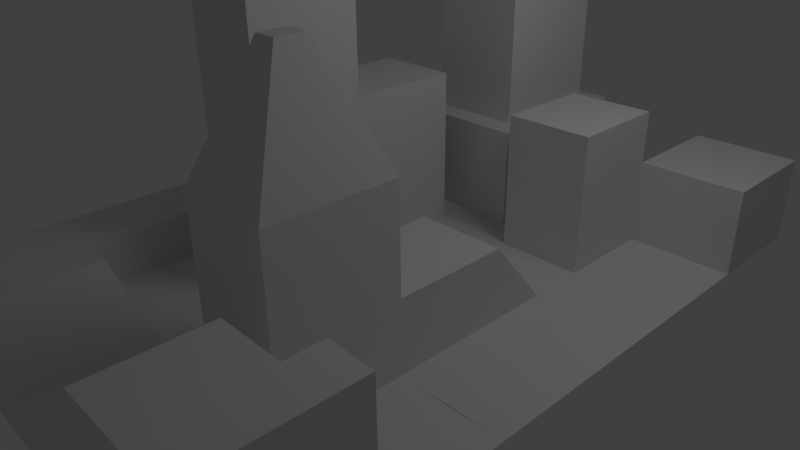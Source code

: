 # Source: cityscape.blend  (saved by Blender 2.58.1; exported with 4.5.12 LTS)
import bpy
from mathutils import Matrix  # noqa: F401  (used for matrix-valued properties, if any)

bpy.ops.wm.read_factory_settings(use_empty=True)
scene = bpy.context.scene
scene.name = 'Scene'

# ---- collections
col_collection_1 = bpy.data.collections.new('Collection 1'); scene.collection.children.link(col_collection_1)

# ---- materials (node trees are filled in below, after node groups)
mat_null = bpy.data.materials.new('(null)')
mat_null.alpha_threshold = 0.0
mat_null.use_transparent_shadow = False
mat_null.roughness = 0.5
mat_null.line_color = (0.0, 0.0, 0.0, 1.0)

# ---- material node trees

# ---- world
world_world = bpy.data.worlds.new('World'); scene.world = world_world
world_world.color = (0.05088, 0.05088, 0.05088)
world_world.use_sun_shadow = False
world_world.sun_shadow_jitter_overblur = 0.0
world_world.cycles.sampling_method = 'MANUAL'
world_world.cycles.sample_map_resolution = 256

# ---- cameras
cam_camera = bpy.data.cameras.new('Camera')
cam_camera.clip_end = 100.0
cam_camera.lens = 35.0
cam_camera.ortho_scale = 7.314
cam_camera.dof.focus_distance = 0.0
cam_camera.dof.aperture_fstop = 128.0

# ---- lights
light_lamp = bpy.data.lights.new('Lamp', 'POINT')
light_lamp.transmission_factor = 0.0
light_lamp.cutoff_distance = 30.0
light_lamp.energy = 100.0
light_lamp.shadow_buffer_clip_start = 1.001
light_lamp.shadow_soft_size = 1.0
light_lamp.shadow_maximum_resolution = 0.006
light_lamp.use_absolute_resolution = True
light_lamp.cycles.use_multiple_importance_sampling = False

# ---- meshes
me_cityscape = bpy.data.meshes.new('cityscape')
me_cityscape.from_pydata([(0.05271, -0.3785, 4.895), (0.05271, 0.7923, 4.89), (0.6739, 0.7923, 4.89), (0.05249, -0.3785, 3.161), (0.6737, 0.7923, 3.156), (0.05249, 0.7923, 3.156), (0.05149, 2.217, -4.473), (0.6727, 2.217, -4.473), (0.05149, 3.322, -4.473), (0.05167, 2.217, -3.106), (0.05167, 3.322, -3.106), (0.6728, 2.217, -3.106), (0.05249, -2.744, 3.154), (0.05192, -2.741, 3.589), (0.05249, -1.548, 3.161), (1.706, -4.155, 4.892), (1.703, -3.572, 3.588), (1.706, -4.155, 3.157), (1.703, -3.572, 3.14), (1.703, -2.739, 4.887), (1.703, -2.736, 3.588), (0.05517, -4.16, 4.893), (0.05271, -2.744, 4.888), (0.05495, -4.16, 3.159), (0.05192, -3.577, 3.589), (0.05186, -3.577, 3.141), (0.05474, -4.16, 1.579), (0.05166, -3.577, 1.588), (0.05271, -1.548, 4.895), (0.05228, -2.744, 1.574), (2.904, 2.237, -1.555), (2.904, 2.237, 0.04215), (2.894, 3.343, -1.555), (2.894, 3.343, 0.04215), (0.6732, 2.217, 0.04245), (0.673, 2.217, -1.554), (0.6631, 3.322, -1.554), (0.6633, 3.322, 0.04245), (0.05208, 2.217, 0.04253), (0.05208, 3.322, 0.04253), (0.05187, 2.217, -1.554), (0.05187, 3.322, -1.554), (0.05187, 3.322, -1.554), (0.05228, 2.217, 1.571), (0.05228, 3.322, 1.571), (0.05208, 3.322, 0.04253), (0.05249, 2.217, 3.15), (0.05249, 3.322, 3.15), (0.05271, 2.217, 4.884), (0.05271, 3.322, 4.884), (0.6739, 1.29, 4.89), (0.6737, 1.29, 3.156), (0.6739, 2.217, 4.884), (0.6737, 2.217, 3.15), (0.6734, 1.29, 1.576), (0.6734, 2.217, 1.571), (0.6733, 1.29, 0.04798), (0.673, 1.29, -1.549), (0.673, 1.29, -2.03), (0.6727, 1.29, -4.468), (0.05249, 1.29, 3.156), (0.05271, 1.29, 4.89), (0.05228, 1.29, 1.576), (0.05208, 1.29, 0.04806), (0.05187, 1.29, -1.549), (0.05181, 1.29, -2.029), (0.05149, 1.29, -4.467), (0.05181, 0.7923, -2.029), (0.05149, 0.7923, -4.467), (0.05187, 0.7923, -1.549), (0.05208, 0.7923, 0.04806), (0.05228, 0.7923, 1.576), (0.05181, 0.7923, -2.029), (0.05149, 0.7923, -4.467), (0.05187, 0.7923, -1.549), (0.05208, 0.7923, 0.04806), (0.05228, 0.7923, 1.576), (0.05249, 0.7923, 3.156), (0.05271, 0.7923, 4.89), (1.221, -2.742, -2.941), (1.22, -2.742, -4.469), (1.223, -4.158, -4.465), (1.223, -4.158, -2.937), (0.05169, -2.744, -2.941), (0.05415, -4.16, -2.937), (0.05395, -4.16, -4.465), (0.05149, -2.744, -4.469), (1.941, -1.548, -1.543), (1.941, -1.548, -2.934), (1.941, -2.744, -1.551), (1.941, -2.744, -2.941), (0.05187, -1.548, -1.543), (0.05187, -2.744, -1.55), (0.05169, -1.548, -2.934), (4.155, 0.7923, 1.576), (4.154, 0.7923, 0.04753), (4.154, -0.3785, 0.0526), (4.155, -0.3785, 1.581), (2.28, 0.7923, 0.04777), (2.28, 0.7923, 1.576), (2.28, -0.3785, 1.581), (2.28, -0.3785, 0.05284), (2.28, 0.7923, -1.549), (2.28, -0.3785, -1.544), (0.05228, -0.3785, 1.581), (0.05208, -0.3785, 0.05313), (0.05187, -0.3785, -1.544), (8.344, 0.01555, -3.039), (8.343, 0.01555, -3.444), (8.343, -0.3044, -3.443), (8.344, -0.3044, -3.038), (7.036, 0.235, -3.722), (7.036, 0.235, -2.761), (7.036, -0.5239, -3.72), (7.036, -0.5239, -2.759), (4.551, 0.235, -2.761), (4.551, -0.5239, -2.759), (4.551, -0.5239, -3.72), (4.551, 0.235, -3.722), (4.434, 0.5152, -4.117), (4.434, 0.5152, -2.38), (4.434, -0.8569, -4.113), (4.434, -0.8569, -2.376), (1.456, 0.5152, -2.38), (1.456, -0.8569, -2.376), (1.456, -0.8569, -4.113), (1.456, 0.5152, -4.116), (1.459, 0.7923, -4.468), (1.459, 0.7923, -2.03), (1.459, -1.134, -4.463), (1.459, -1.134, -2.025), (0.05181, -1.134, -2.024), (0.05149, -1.134, -4.462), (0.05149, -1.548, -4.462), (0.05433, -4.16, -1.546), (3.746, -2.014, 2.543), (3.746, -2.014, 2.193), (3.746, -2.279, 2.541), (3.746, -2.279, 2.192), (2.351, -2.744, 1.574), (2.351, -1.548, 1.581), (2.351, -1.548, 3.161), (2.351, -2.744, 3.154), (1.013, -1.548, 1.581), (1.013, -1.548, 3.161), (1.013, -2.744, 3.154), (1.013, -2.744, 1.574), (1.013, -1.548, 0.05339), (1.013, -2.744, 0.04616), (0.05228, -1.548, 1.582), (0.05197, -2.744, -0.7551), (0.05198, -1.548, -0.7478), (0.05454, -4.16, 0.05094)], [], [(0, 2, 1), (3, 5, 4), (6, 8, 7), (9, 11, 10), (12, 14, 13), (15, 17, 16), (16, 17, 18), (15, 16, 19), (19, 16, 20), (21, 15, 22), (22, 15, 19), (23, 15, 21), (23, 17, 15), (13, 16, 24), (13, 20, 16), (24, 16, 25), (25, 16, 18), (22, 19, 13), (13, 19, 20), (25, 18, 23), (23, 18, 17), (23, 26, 25), (25, 26, 27), (22, 13, 28), (28, 13, 14), (12, 27, 29), (12, 25, 27), (12, 24, 25), (12, 13, 24), (30, 32, 31), (31, 32, 33), (34, 30, 31), (34, 35, 30), (36, 37, 32), (32, 37, 33), (35, 36, 30), (30, 36, 32), (37, 31, 33), (37, 34, 31), (38, 37, 39), (38, 34, 37), (40, 36, 35), (40, 41, 36), (11, 8, 10), (11, 7, 8), (40, 9, 42), (42, 9, 10), (43, 45, 44), (43, 38, 45), (46, 44, 47), (46, 43, 44), (48, 46, 49), (49, 46, 47), (0, 3, 2), (2, 3, 4), (2, 51, 50), (2, 4, 51), (50, 51, 52), (52, 51, 53), (51, 54, 53), (53, 54, 55), (54, 56, 55), (55, 56, 34), (56, 57, 34), (34, 57, 35), (57, 58, 35), (35, 58, 11), (58, 59, 11), (11, 59, 7), (5, 51, 4), (5, 60, 51), (61, 2, 50), (61, 1, 2), (60, 54, 51), (60, 62, 54), (62, 56, 54), (62, 63, 56), (63, 57, 56), (63, 64, 57), (64, 58, 57), (64, 65, 58), (65, 59, 58), (65, 66, 59), (46, 52, 53), (46, 48, 52), (48, 50, 52), (48, 61, 50), (43, 53, 55), (43, 46, 53), (38, 55, 34), (38, 43, 55), (9, 35, 11), (9, 40, 35), (66, 7, 59), (66, 6, 7), (67, 66, 65), (67, 68, 66), (69, 65, 64), (69, 67, 65), (70, 64, 63), (70, 69, 64), (71, 63, 62), (71, 70, 63), (5, 62, 60), (5, 71, 62), (72, 68, 67), (72, 73, 68), (74, 67, 69), (74, 72, 67), (75, 69, 70), (75, 74, 69), (76, 70, 71), (76, 75, 70), (77, 71, 5), (77, 76, 71), (78, 5, 1), (78, 77, 5), (79, 81, 80), (79, 82, 81), (83, 82, 79), (83, 84, 82), (84, 81, 82), (84, 85, 81), (85, 80, 81), (85, 86, 80), (86, 79, 80), (86, 83, 79), (87, 89, 88), (88, 89, 90), (91, 89, 87), (91, 92, 89), (92, 90, 89), (92, 83, 90), (83, 88, 90), (83, 93, 88), (93, 87, 88), (93, 91, 87), (94, 96, 95), (94, 97, 96), (98, 94, 95), (98, 99, 94), (100, 96, 97), (100, 101, 96), (99, 97, 94), (99, 100, 97), (101, 95, 96), (101, 98, 95), (98, 103, 102), (98, 101, 103), (76, 100, 99), (76, 104, 100), (104, 101, 100), (104, 105, 101), (75, 99, 98), (75, 76, 99), (105, 103, 101), (105, 106, 103), (106, 102, 103), (106, 74, 102), (74, 98, 102), (74, 75, 98), (107, 109, 108), (107, 110, 109), (111, 112, 108), (108, 112, 107), (113, 108, 109), (113, 111, 108), (114, 113, 110), (110, 113, 109), (112, 110, 107), (112, 114, 110), (115, 114, 112), (115, 116, 114), (116, 113, 114), (116, 117, 113), (117, 111, 113), (117, 118, 111), (118, 112, 111), (118, 115, 112), (119, 120, 118), (118, 120, 115), (121, 119, 117), (117, 119, 118), (122, 117, 116), (122, 121, 117), (120, 116, 115), (120, 122, 116), (123, 122, 120), (123, 124, 122), (124, 121, 122), (124, 125, 121), (125, 119, 121), (125, 126, 119), (126, 120, 119), (126, 123, 120), (127, 128, 126), (126, 128, 123), (129, 126, 125), (129, 127, 126), (130, 129, 124), (124, 129, 125), (128, 124, 123), (128, 130, 124), (72, 130, 128), (72, 131, 130), (131, 129, 130), (131, 132, 129), (132, 127, 129), (132, 73, 127), (73, 128, 127), (73, 72, 128), (131, 93, 132), (132, 93, 133), (93, 83, 133), (133, 83, 86), (74, 106, 72), (72, 106, 131), (106, 91, 131), (131, 91, 93), (92, 84, 83), (92, 134, 84), (135, 137, 136), (136, 137, 138), (139, 140, 138), (138, 140, 136), (141, 142, 135), (135, 142, 137), (142, 138, 137), (142, 139, 138), (140, 135, 136), (140, 141, 135), (143, 141, 140), (143, 144, 141), (145, 139, 142), (145, 146, 139), (144, 142, 141), (144, 145, 142), (146, 140, 139), (146, 143, 140), (143, 146, 147), (147, 146, 148), (14, 145, 144), (14, 12, 145), (12, 146, 145), (12, 29, 146), (149, 144, 143), (149, 14, 144), (29, 148, 146), (29, 150, 148), (150, 151, 148), (148, 151, 147), (151, 149, 147), (147, 149, 143), (105, 151, 106), (106, 151, 91), (151, 150, 91), (91, 150, 92), (150, 134, 92), (150, 152, 134), (104, 149, 105), (105, 149, 151), (29, 152, 150), (29, 26, 152), (77, 104, 76), (77, 3, 104), (3, 149, 104), (3, 14, 149), (0, 14, 3), (0, 28, 14), (39, 36, 41), (39, 37, 36)])
me_cityscape.materials.append(mat_null)
me_cityscape.use_remesh_preserve_volume = False
me_cityscape.use_remesh_preserve_attributes = False
me_cityscape.use_mirror_vertex_groups = False
me_cityscape.update()

# ---- objects
ob_mesh = bpy.data.objects.new('Mesh', me_cityscape)
ob_lamp = bpy.data.objects.new('Lamp', light_lamp)
ob_camera = bpy.data.objects.new('Camera', cam_camera)

# ---- transforms, parenting, visibility, modifiers, constraints
ob_mesh.location = (-0.3573, -0.2019, 0.02699)
ob_mesh.rotation_euler = (2.501, -1.571, -0.9302)
ob_mesh.scale = (1.022, 1.022, 1.022)
ob_mesh.lineart.crease_threshold = 0.0
ob_lamp.location = (4.076, 1.005, 5.904)
ob_lamp.rotation_euler = (0.6503, 0.05522, 1.866)
ob_lamp.lock_rotations_4d = False
ob_lamp.empty_display_type = 'ARROWS'
ob_lamp.color = (0.0, 0.0, 0.0, 0.0)
ob_lamp.lineart.crease_threshold = 0.0
ob_camera.location = (7.481, -6.508, 5.344)
ob_camera.rotation_euler = (1.109, 0.01082, 0.8149)
ob_camera.lock_rotations_4d = False
ob_camera.empty_display_type = 'ARROWS'
ob_camera.color = (0.0, 0.0, 0.0, 0.0)
ob_camera.display_type = 'WIRE'
ob_camera.lineart.crease_threshold = 0.0

# ---- collection membership
col_collection_1.objects.link(ob_mesh)
col_collection_1.objects.link(ob_lamp)
col_collection_1.objects.link(ob_camera)

# ---- scene / render settings (as saved in the file)
scene.camera = ob_camera
scene.frame_start = 1; scene.frame_end = 250; scene.frame_set(-11)
scene.render.engine = 'BLENDER_EEVEE_NEXT'
scene.render.image_settings.color_mode = 'RGB'
scene.render.image_settings.compression = 90
scene.render.resolution_percentage = 50
scene.render.dither_intensity = 0.0
scene.render.bake_margin = 2
scene.render.bake_bias = 0.0
scene.cycles.use_denoising = False
scene.cycles.samples = 10
scene.cycles.sampling_pattern = 'TABULATED_SOBOL'
scene.cycles.light_sampling_threshold = 0.0
scene.cycles.use_adaptive_sampling = False
scene.cycles.use_light_tree = False
scene.cycles.blur_glossy = 0.0
scene.cycles.volume_bounces = 1
scene.cycles.pixel_filter_type = 'GAUSSIAN'
scene.cycles.sample_clamp_indirect = 0.0
scene.view_settings.view_transform = 'Standard'
bpy.context.view_layer.update()
